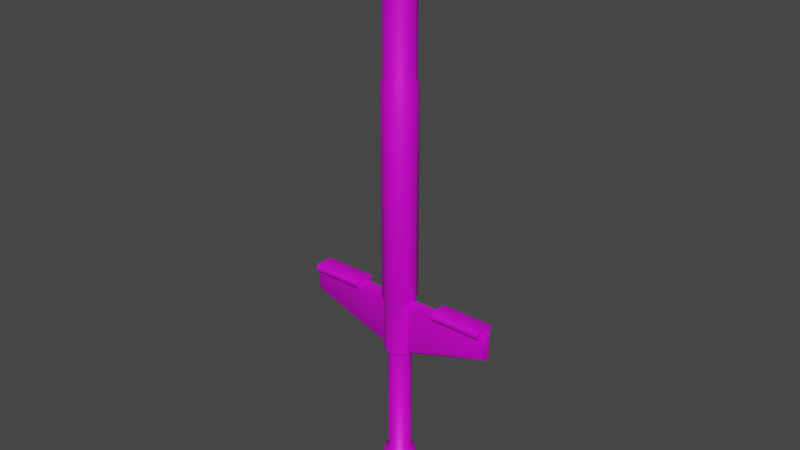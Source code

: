 # Source: customStick.blend  (saved by Blender 2.83.19; exported with 4.5.12 LTS)
import bpy
from mathutils import Matrix  # noqa: F401  (used for matrix-valued properties, if any)

bpy.ops.wm.read_factory_settings(use_empty=True)
scene = bpy.context.scene
scene.name = 'Scene'

# ---- collections
col_object = bpy.data.collections.new('Object'); scene.collection.children.link(col_object)
col_scene = bpy.data.collections.new('Scene'); scene.collection.children.link(col_scene)

# ---- images (referenced by path relative to the original .blend; pixels are not part of the script)
import os
ASSET_DIR = os.environ.get("B2B_ASSET_DIR", "")  # directory of the original .blend (textures are referenced by path, not embedded)
HERE = os.path.dirname(os.path.abspath(__file__))  # packed textures are extracted next to this script under _unpacked/

def load_image(name, relpath, width, height, colorspace="sRGB"):
    """Load a texture the original file referenced (path relative to the .blend, or extracted next to this script)."""
    p = next((c for c in (os.path.join(HERE, relpath), os.path.join(ASSET_DIR, relpath)) if relpath and os.path.exists(c)), "")
    if p:
        img = bpy.data.images.load(p, check_existing=True)
        img.name = name
    else:  # same state as the original file: an image datablock whose file is absent (Cycles renders it pink)
        img = bpy.data.images.new(name, width, height)
        img.source = "FILE"
        img.filepath = "//" + (relpath or name)
    img.colorspace_settings.name = colorspace
    return img
img_uv_basestick_custom_png = load_image('uv_baseStick_custom.png', 'uv_baseStick_custom.png', 1024, 1024, 'sRGB')
img_sp_basestick_png = load_image('sp_basestick.png', 'sp_basestick.png', 1024, 1024, 'sRGB')

# ---- materials (node trees are filled in below, after node groups)
mat_material = bpy.data.materials.new('Material')
mat_material.diffuse_color = (0.8, 0.006427, 0.1208, 1.0)

# ---- node groups
ng_auto_smooth = bpy.data.node_groups.new('Auto Smooth', 'GeometryNodeTree')
_s = ng_auto_smooth.interface.new_socket(name='Geometry', in_out='OUTPUT', socket_type='NodeSocketGeometry')
_s = ng_auto_smooth.interface.new_socket(name='Geometry', in_out='INPUT', socket_type='NodeSocketGeometry')
_s = ng_auto_smooth.interface.new_socket(name='Angle', in_out='INPUT', socket_type='NodeSocketFloat')
_s.subtype = 'ANGLE'
_s.min_value = 0.0
_s.max_value = 3.142
ng_auto_smooth.is_modifier = True
_N = ng_auto_smooth.nodes; _L = ng_auto_smooth.links
n0 = _N.new('NodeGroupOutput'); n0.name = 'Group Output'; n0.location = (480, -100)
n1 = _N.new('NodeGroupInput'); n1.name = 'Group Input'; n1.location = (-420, -300)
n2 = _N.new('NodeGroupInput'); n2.name = 'Group Input.001'; n2.location = (-60, -100)
n3 = _N.new('GeometryNodeSetShadeSmooth'); n3.name = 'Set Shade Smooth'; n3.location = (120, -100)
n3.domain = 'EDGE'
n4 = _N.new('GeometryNodeSetShadeSmooth'); n4.name = 'Set Shade Smooth.001'; n4.location = (300, -100)
n5 = _N.new('GeometryNodeInputMeshEdgeAngle'); n5.name = 'Edge Angle'; n5.location = (-420, -220)
n6 = _N.new('GeometryNodeInputEdgeSmooth'); n6.name = 'Is Edge Smooth'; n6.location = (-60, -160)
n7 = _N.new('GeometryNodeInputShadeSmooth'); n7.name = 'Is Face Smooth'; n7.location = (-240, -340)
n8 = _N.new('FunctionNodeBooleanMath'); n8.name = 'Boolean Math'; n8.location = (-60, -220)
n9 = _N.new('FunctionNodeCompare'); n9.name = 'Compare'; n9.location = (-240, -180)
n9.operation = 'LESS_EQUAL'
_L.new(n5.outputs[0], n9.inputs[0])
_L.new(n4.outputs[0], n0.inputs[0])
_L.new(n1.outputs[1], n9.inputs[1])
_L.new(n9.outputs[0], n8.inputs[0])
_L.new(n7.outputs[0], n8.inputs[1])
_L.new(n2.outputs[0], n3.inputs[0])
_L.new(n6.outputs[0], n3.inputs[1])
_L.new(n3.outputs[0], n4.inputs[0])
_L.new(n8.outputs[0], n3.inputs[2])
n0.is_active_output = True

# ---- material node trees
mat_material.use_nodes = True; mat_material.node_tree.nodes.clear()
_N = mat_material.node_tree.nodes; _L = mat_material.node_tree.links
n0 = _N.new('ShaderNodeOutputMaterial'); n0.name = 'Material Output'; n0.location = (300, 300)
n1 = _N.new('ShaderNodeBsdfPrincipled'); n1.name = 'Principled BSDF'; n1.location = (22, 324)
n1.distribution = 'GGX'
n1.subsurface_method = 'BURLEY'
n1.inputs[3].default_value = 1.45
n1.inputs[27].default_value = (0.0, 0.0, 0.0, 1.0)
n1.inputs[28].default_value = 1.0
n2 = _N.new('ShaderNodeTexImage'); n2.name = 'Image Texture'; n2.location = (-343, 427)
n2.image = img_uv_basestick_custom_png
n2.interpolation = 'Closest'
n3 = _N.new('ShaderNodeTexImage'); n3.name = 'Image Texture.001'; n3.location = (-348, 88)
n3.image = img_sp_basestick_png
_L.new(n1.outputs[0], n0.inputs[0])
_L.new(n2.outputs[0], n1.inputs[0])
_L.new(n3.outputs[0], n1.inputs[1])
n0.is_active_output = True

# ---- world
world_world = bpy.data.worlds.new('World'); scene.world = world_world
world_world.use_nodes = True; world_world.node_tree.nodes.clear()
_N = world_world.node_tree.nodes; _L = world_world.node_tree.links
n0 = _N.new('ShaderNodeOutputWorld'); n0.name = 'World Output'; n0.location = (300, 300)
n1 = _N.new('ShaderNodeBackground'); n1.name = 'Background'; n1.location = (10, 300)
n1.inputs[0].default_value = (0.05088, 0.05088, 0.05088, 1.0)
_L.new(n1.outputs[0], n0.inputs[0])
n0.is_active_output = True
world_world.color = (0.05088, 0.05088, 0.05088)
world_world.use_sun_shadow = False
world_world.sun_shadow_jitter_overblur = 0.0

# ---- meshes
me_circle_002 = bpy.data.meshes.new('Circle.002')
me_circle_002.from_pydata([(0.0, 0.022, 0.2547), (1.923e-09, -0.022, 0.2547), (0.022, 2.623e-10, 0.2547), (0.01556, 0.01556, 0.2547), (0.0, 0.022, 0.5274), (1.923e-09, -0.022, 0.5274), (0.01556, -0.01556, 0.5274), (0.022, 2.623e-10, 0.5274), (0.01556, 0.01556, 0.5274), (0.01556, -0.01556, 0.2547), (1.164e-10, 0.0198, 0.2497), (1.847e-09, -0.0198, 0.2497), (1.164e-10, 0.0198, 0.1797), (1.847e-09, -0.0198, 0.1797), (0.014, 0.014, 0.1797), (3.201e-10, 0.01485, 0.1816), (1.618e-09, -0.01485, 0.1816), (0.0105, -0.0105, 0.1816), (0.01485, 1.879e-10, 0.1816), (0.0105, 0.0105, 0.1816), (3.201e-10, 0.01485, 0.03), (1.618e-09, -0.01485, 0.03), (0.0105, -0.0105, 0.03), (0.01485, 1.879e-10, 0.03), (0.0105, 0.0105, 0.03), (-1.746e-11, 0.02079, 0.02517), (1.8e-09, -0.02079, 0.02517), (0.0147, -0.0147, 0.02517), (0.02079, 2.485e-10, 0.02517), (0.0147, 0.0147, 0.02517), (0.014, -0.014, 0.2497), (0.014, 0.014, 0.2497), (0.0198, 2.474e-10, 0.1797), (0.014, -0.014, 0.1797), (0.01878, 0.007778, 0.5274), (0.0169, 0.007, 0.1797), (0.01268, 0.00525, 0.1816), (0.01268, 0.00525, 0.03), (0.01775, 0.00735, 0.02517), (0.01878, -0.007778, 0.5274), (0.01268, -0.00525, 0.1816), (0.01268, -0.00525, 0.03), (0.01775, -0.00735, 0.02517), (0.1329, 2.474e-10, 0.2497), (0.1329, 2.474e-10, 0.2178), (0.014, -0.014, 0.5324), (1.827e-09, -0.0198, 0.5324), (0.0169, -0.007, 0.5324), (0.0169, 0.007, 0.5324), (0.0198, 2.361e-10, 0.5324), (9.617e-11, 0.0198, 0.5324), (0.014, 0.014, 0.5324), (0.014, -0.014, 0.6774), (1.827e-09, -0.0198, 0.6774), (0.0169, -0.007, 0.6774), (0.0169, 0.007, 0.6774), (0.0198, 2.361e-10, 0.6774), (0.014, 0.014, 0.6774), (9.617e-10, 0.0198, 0.6774), (1.863e-09, 0.014, 0.6914), (1.863e-09, -8.655e-10, 0.6972), (1.863e-09, -0.014, 0.6914), (0.0, -0.014, 0.6634), (0.0, 2.361e-10, 0.6576), (0.0, 0.014, 0.6634), (0.03704, 0.014, 0.6914), (0.03704, 0.0198, 0.6774), (0.03704, -8.655e-10, 0.6972), (0.03704, -0.014, 0.6914), (0.03704, -0.0198, 0.6774), (0.03704, -0.014, 0.6634), (0.03704, 2.361e-10, 0.6576), (0.03704, 0.014, 0.6634), (0.04204, 0.01556, 0.6929), (0.04204, 0.022, 0.6774), (0.04204, -9.617e-10, 0.6994), (0.04204, -0.01556, 0.6929), (0.04204, -0.022, 0.6774), (0.04204, -0.01556, 0.6618), (0.04204, 2.623e-10, 0.6554), (0.04204, 0.01556, 0.6618), (0.192, 0.01556, 0.6929), (0.197, 0.014, 0.6634), (0.197, 2.361e-10, 0.6576), (0.192, 0.022, 0.6774), (0.192, -9.617e-10, 0.6994), (0.197, -0.014, 0.6634), (0.192, -0.01556, 0.6929), (0.197, -0.0198, 0.6774), (0.192, -0.022, 0.6774), (0.197, -0.014, 0.6914), (0.192, -0.01556, 0.6618), (0.197, -8.655e-10, 0.6972), (0.192, 2.623e-10, 0.6554), (0.197, 0.014, 0.6914), (0.192, 0.01556, 0.6618), (0.197, 0.0198, 0.6774), (-1.746e-11, 0.02079, 0.005133), (4.657e-10, 0.01523, 0.0), (1.557e-09, -0.01523, 0.0), (1.8e-09, -0.02079, 0.005133), (0.01077, -0.01077, 0.0), (0.0147, -0.0147, 0.005133), (0.01523, 2.328e-10, 0.0), (0.02079, 2.485e-10, 0.005133), (0.01077, 0.01077, 0.0), (0.0147, 0.0147, 0.005133), (0.013, 0.005386, 0.0), (0.01775, 0.00735, 0.005133), (0.013, -0.005386, 0.0), (0.01775, -0.00735, 0.005133), (0.0169, 0.007, 0.1832), (0.0182, 0.003859, 0.1797), (0.0182, -0.003859, 0.1797), (0.0169, -0.007, 0.1832), (0.0169, -0.007, 0.1797), (0.1313, 0.003867, 0.2497), (0.1267, 0.007, 0.2497), (0.1267, 0.007, 0.2201), (0.1313, 0.003863, 0.2178), (0.1267, -0.007, 0.2497), (0.1313, -0.003867, 0.2497), (0.1267, -0.007, 0.2201), (0.1313, -0.003863, 0.2178), (0.0169, 0.007, 0.2497), (0.0198, 4.657e-10, 0.2497), (0.014, -0.014, 0.2497), (0.01878, 0.007778, 0.2547), (0.01878, -0.007778, 0.2547), (0.0169, -0.007, 0.2497), (0.1267, 4.657e-10, 0.2497), (0.1255, -0.01407, 0.25), (0.1255, -0.01101, 0.2469), (0.05829, 0.01101, 0.2576), (0.05829, 0.01407, 0.2546), (0.1255, 0.01407, 0.2546), (0.1255, 0.01101, 0.2576), (0.05829, -0.01101, 0.2469), (0.05829, -0.01407, 0.25), (0.1255, -0.01101, 0.2576), (0.1255, -0.01407, 0.2546), (0.1255, 0.01101, 0.2469), (0.1255, 0.01407, 0.25), (0.05829, 0.01407, 0.25), (0.05829, 0.01101, 0.2469), (0.05829, -0.01407, 0.2546), (0.05829, -0.01101, 0.2576)], [], [(1, 9, 6, 5), (3, 0, 4, 8), (125, 2, 128, 129), (9, 1, 11, 30), (0, 3, 31, 10), (12, 14, 19, 15), (30, 11, 13, 33), (10, 31, 14, 12), (115, 33, 17, 40), (32, 18, 112), (33, 13, 16, 17), (37, 23, 28, 38), (15, 19, 24, 20), (40, 17, 22, 41), (36, 18, 23, 37), (17, 16, 21, 22), (22, 21, 26, 27), (20, 24, 29, 25), (41, 22, 27, 42), (28, 42, 110, 104), (42, 27, 102, 110), (27, 26, 100, 102), (38, 28, 104, 108), (18, 113, 115, 40), (33, 115, 114), (19, 36, 37, 24), (24, 37, 38, 29), (14, 35, 36, 19), (113, 32, 44, 123), (29, 38, 108, 106), (23, 41, 42, 28), (18, 40, 41, 23), (113, 18, 32), (43, 121, 123, 44), (36, 35, 112, 18), (113, 114, 115), (116, 43, 44, 119), (146, 139, 136, 133), (34, 8, 51, 48), (46, 45, 52, 53), (7, 34, 48, 49), (5, 6, 45, 46), (39, 7, 49, 47), (8, 4, 50, 51), (6, 39, 47, 45), (47, 49, 56, 54), (51, 50, 58, 57), (45, 47, 54, 52), (48, 51, 57, 55), (49, 48, 55, 56), (71, 72, 80, 79), (62, 63, 71, 70), (61, 53, 69, 68), (59, 60, 67, 65), (63, 64, 72, 71), (53, 62, 70, 69), (60, 61, 68, 67), (58, 59, 65, 66), (64, 58, 66, 72), (77, 78, 91, 89), (69, 70, 78, 77), (67, 68, 76, 75), (66, 65, 73, 74), (72, 66, 74, 80), (70, 71, 79, 78), (68, 69, 77, 76), (65, 67, 75, 73), (73, 75, 85, 81), (80, 74, 84, 95), (78, 79, 93, 91), (76, 77, 89, 87), (93, 95, 82, 83), (75, 76, 87, 85), (79, 80, 95, 93), (81, 85, 92, 94), (89, 91, 86, 88), (95, 84, 96, 82), (84, 81, 94, 96), (91, 93, 83, 86), (96, 94, 92, 90, 88, 86, 83, 82), (85, 87, 90, 92), (87, 89, 88, 90), (74, 73, 81, 84), (25, 29, 106, 97), (102, 100, 99, 101), (110, 102, 101, 109), (108, 104, 103, 107), (97, 106, 105, 98), (106, 108, 107, 105), (104, 110, 109, 103), (101, 99, 98, 105, 107, 103, 109), (112, 35, 111), (14, 111, 35), (113, 123, 122, 114), (116, 119, 118, 117), (120, 122, 123, 121), (111, 118, 119, 112), (32, 112, 119, 44), (137, 144, 141, 132), (143, 134, 135, 142), (137, 138, 145, 146, 133, 134, 143, 144), (131, 140, 145, 138), (116, 121, 43), (130, 120, 121), (125, 124, 127, 2), (31, 3, 127, 124), (3, 8, 34, 127), (7, 2, 127, 34), (126, 129, 128, 9), (2, 7, 39, 128), (39, 6, 9, 128), (117, 130, 116), (116, 130, 121), (125, 130, 117, 124), (120, 130, 125, 129), (114, 122, 120, 129), (117, 118, 111, 124), (30, 33, 114, 129), (31, 124, 111, 14), (137, 132, 131, 138), (141, 144, 143, 142), (145, 140, 139, 146), (135, 134, 133, 136), (141, 142, 135, 136, 139, 140, 131, 132)])
me_circle_002.polygons.foreach_set('use_smooth', [True] * 124)
_uv = me_circle_002.uv_layers.new(name='UVMap1')
_uv.uv.foreach_set('vector', [0.5458, 0.6829, 0.5055, 0.6829, 0.505, 0.03509, 0.5458, 0.03071, 0.4228, 0.6806, 0.3802, 0.685, 0.3843, 0.03035, 0.4248, 0.03507, 0.4634, 0.6939, 0.4636, 0.6802, 0.4843, 0.682, 0.4832, 0.6958, 0.5055, 0.6829, 0.5458, 0.6829, 0.5438, 0.6958, 0.5076, 0.6958, 0.3802, 0.685, 0.4228, 0.6806, 0.4236, 0.6943, 0.3841, 0.6993, 0.7473, 0.6721, 0.7148, 0.6554, 0.7243, 0.6469, 0.7487, 0.6594, 0.798, 0.9466, 0.798, 0.9101, 0.9665, 0.9101, 0.9665, 0.9466, 0.9634, 0.8851, 0.9269, 0.8851, 0.9269, 0.7166, 0.9634, 0.7166, 0.7083, 0.6043, 0.7148, 0.5873, 0.7243, 0.5958, 0.7195, 0.6086, 0.7018, 0.6214, 0.7146, 0.6214, 0.7054, 0.6307, 0.7148, 0.5873, 0.7473, 0.5706, 0.7487, 0.5833, 0.7243, 0.5958, 0.9507, 0.1282, 0.9505, 0.1465, 0.9293, 0.1465, 0.9304, 0.1294, 0.3802, 0.8427, 0.3802, 0.8153, 0.7451, 0.8153, 0.7451, 0.8427, 0.3802, 0.7743, 0.3802, 0.7606, 0.7451, 0.7606, 0.7451, 0.7743, 0.3802, 0.8017, 0.3802, 0.788, 0.7451, 0.788, 0.7451, 0.8017, 0.3802, 0.7606, 0.3802, 0.7333, 0.7451, 0.7333, 0.7451, 0.7606, 0.9495, 0.1837, 0.9515, 0.2237, 0.9239, 0.2316, 0.9276, 0.1824, 0.9478, 0.07629, 0.9481, 0.1103, 0.9269, 0.111, 0.9259, 0.06972, 0.9515, 0.1652, 0.9495, 0.1837, 0.9276, 0.1824, 0.9308, 0.1647, 0.9293, 0.1465, 0.9308, 0.1647, 0.8902, 0.1612, 0.8928, 0.1478, 0.9308, 0.1647, 0.9276, 0.1824, 0.8872, 0.1763, 0.8902, 0.1612, 0.9276, 0.1824, 0.9239, 0.2316, 0.8606, 0.207, 0.8872, 0.1763, 0.9304, 0.1294, 0.9293, 0.1465, 0.8928, 0.1478, 0.8902, 0.1336, 0.7146, 0.6214, 0.7054, 0.612, 0.7083, 0.6043, 0.7195, 0.6086, 0.9665, 0.9466, 0.9665, 0.9648, 0.9581, 0.9648, 0.3802, 0.8153, 0.3802, 0.8017, 0.7451, 0.8017, 0.7451, 0.8153, 0.9481, 0.1103, 0.9507, 0.1282, 0.9304, 0.1294, 0.9269, 0.111, 0.7148, 0.6554, 0.7083, 0.6384, 0.7195, 0.6341, 0.7243, 0.6469, -0.01539, 0.5296, -0.01715, 0.5076, 0.1478, 0.9689, 0.1364, 0.9546, 0.9269, 0.111, 0.9304, 0.1294, 0.8902, 0.1336, 0.8878, 0.1186, 0.9505, 0.1465, 0.9515, 0.1652, 0.9308, 0.1647, 0.9293, 0.1465, 0.3802, 0.788, 0.3802, 0.7743, 0.7451, 0.7743, 0.7451, 0.788, 0.7054, 0.612, 0.7146, 0.6214, 0.7018, 0.6214, 0.2933, 0.9869, 0.2839, 0.9821, 0.1677, 0.9738, 0.1644, 0.9776, 0.7195, 0.6341, 0.7083, 0.6384, 0.7054, 0.6307, 0.7146, 0.6214, 0.9665, 0.973, 0.9581, 0.9648, 0.9665, 0.9648, 0.3013, 0.9858, 0.2933, 0.9869, 0.1644, 0.9776, 0.1611, 0.9788, 0.6723, 0.3571, 0.6723, 0.5251, 0.6172, 0.5251, 0.6172, 0.3571, 0.4448, 0.03463, 0.4248, 0.03507, 0.4256, 0.02161, 0.4451, 0.0211, 0.983, 0.6783, 0.9465, 0.6783, 0.9465, 0.3293, 0.983, 0.3293, 0.4652, 0.03591, 0.4448, 0.03463, 0.4451, 0.0211, 0.4652, 0.02226, 0.5458, 0.03071, 0.505, 0.03509, 0.5042, 0.02181, 0.5421, 0.01698, 0.4851, 0.0346, 0.4652, 0.03591, 0.4652, 0.02226, 0.4849, 0.02125, 0.4248, 0.03507, 0.3843, 0.03035, 0.388, 0.01719, 0.4256, 0.02161, 0.505, 0.03509, 0.4851, 0.0346, 0.4849, 0.02125, 0.5042, 0.02181, 0.9283, 0.6783, 0.9101, 0.6783, 0.9101, 0.3293, 0.9283, 0.3293, 0.8396, 0.6783, 0.8032, 0.6783, 0.8032, 0.3293, 0.8396, 0.3293, 0.9465, 0.6783, 0.9283, 0.6783, 0.9283, 0.3293, 0.9465, 0.3293, 0.8579, 0.6783, 0.8396, 0.6783, 0.8396, 0.3293, 0.8579, 0.3293, 0.8761, 0.6783, 0.8579, 0.6783, 0.8579, 0.3293, 0.8761, 0.3293, 0.3424, 0.4091, 0.3048, 0.4042, 0.3059, 0.391, 0.3462, 0.396, 0.8682, 0.8427, 0.8682, 0.8792, 0.779, 0.8792, 0.779, 0.8427, 0.8682, 0.7698, 0.8682, 0.8062, 0.779, 0.8062, 0.779, 0.7698, 0.6947, 0.08746, 0.6947, 0.05099, 0.7839, 0.05099, 0.7839, 0.08746, 0.6947, 0.1969, 0.6947, 0.1604, 0.7839, 0.1604, 0.7839, 0.1969, 0.8682, 0.8062, 0.8682, 0.8427, 0.779, 0.8427, 0.779, 0.8062, 0.8682, 0.7333, 0.8682, 0.7698, 0.779, 0.7698, 0.779, 0.7333, 0.6947, 0.1239, 0.6947, 0.08746, 0.7839, 0.08746, 0.7839, 0.1239, 0.6947, 0.1604, 0.6947, 0.1239, 0.7839, 0.1239, 0.7839, 0.1604, 0.1023, 0.391, 0.06062, 0.3932, 0.05725, 0.03981, 0.09739, 0.04142, 0.1029, 0.4052, 0.06208, 0.4076, 0.06062, 0.3932, 0.1023, 0.391, 0.1846, 0.4036, 0.1437, 0.4042, 0.1435, 0.39, 0.1844, 0.3895, 0.2656, 0.4032, 0.2252, 0.4032, 0.2252, 0.3892, 0.2658, 0.3893, 0.3048, 0.4042, 0.2656, 0.4032, 0.2658, 0.3893, 0.3059, 0.391, 0.06208, 0.4076, 0.02136, 0.4138, 0.01698, 0.3991, 0.06062, 0.3932, 0.1437, 0.4042, 0.1029, 0.4052, 0.1023, 0.391, 0.1435, 0.39, 0.2252, 0.4032, 0.1846, 0.4036, 0.1844, 0.3895, 0.2252, 0.3892, 0.2252, 0.3892, 0.1844, 0.3895, 0.1788, 0.0413, 0.2197, 0.04074, 0.3059, 0.391, 0.2658, 0.3893, 0.2608, 0.03975, 0.3026, 0.03758, 0.06062, 0.3932, 0.01698, 0.3991, 0.01698, 0.03476, 0.05725, 0.03981, 0.1435, 0.39, 0.1023, 0.391, 0.09739, 0.04142, 0.138, 0.04161, 0.3462, 0.0317, 0.3026, 0.03758, 0.3011, 0.02321, 0.3418, 0.01698, 0.1844, 0.3895, 0.1435, 0.39, 0.138, 0.04161, 0.1788, 0.0413, 0.3462, 0.396, 0.3059, 0.391, 0.3026, 0.03758, 0.3462, 0.0317, 0.2197, 0.04074, 0.1788, 0.0413, 0.1786, 0.02717, 0.2194, 0.02657, 0.09739, 0.04142, 0.05725, 0.03981, 0.05834, 0.02654, 0.09763, 0.0276, 0.3026, 0.03758, 0.2608, 0.03975, 0.2603, 0.02553, 0.3011, 0.02321, 0.2608, 0.03975, 0.2197, 0.04074, 0.2194, 0.02657, 0.2603, 0.02553, 0.05725, 0.03981, 0.01698, 0.03476, 0.02081, 0.02166, 0.05834, 0.02654, 0.6421, 0.6587, 0.6056, 0.6587, 0.5798, 0.6329, 0.5798, 0.5964, 0.6056, 0.5706, 0.6421, 0.5706, 0.6678, 0.5964, 0.6678, 0.6329, 0.1788, 0.0413, 0.138, 0.04161, 0.1379, 0.02756, 0.1786, 0.02717, 0.138, 0.04161, 0.09739, 0.04142, 0.09763, 0.0276, 0.1379, 0.02756, 0.2658, 0.3893, 0.2252, 0.3892, 0.2197, 0.04074, 0.2608, 0.03975, 0.9259, 0.06972, 0.9269, 0.111, 0.8878, 0.1186, 0.8666, 0.08335, 0.8872, 0.1763, 0.8606, 0.207, 0.8507, 0.1853, 0.8742, 0.1693, 0.8902, 0.1612, 0.8872, 0.1763, 0.8742, 0.1693, 0.8767, 0.1579, 0.8902, 0.1336, 0.8928, 0.1478, 0.8801, 0.1477, 0.8755, 0.1372, 0.8666, 0.08335, 0.8878, 0.1186, 0.8743, 0.1249, 0.8515, 0.1038, 0.8878, 0.1186, 0.8902, 0.1336, 0.8755, 0.1372, 0.8743, 0.1249, 0.8928, 0.1478, 0.8902, 0.1612, 0.8767, 0.1579, 0.8801, 0.1477, 0.8742, 0.1693, 0.8507, 0.1853, 0.8515, 0.1038, 0.8743, 0.1249, 0.8755, 0.1372, 0.8801, 0.1477, 0.8767, 0.1579, 0.9005, 0.7166, 0.9087, 0.7166, 0.9087, 0.7249, 0.9269, 0.7166, 0.9087, 0.7249, 0.9087, 0.7166, -0.02112, 0.4895, 0.1627, 0.9791, 0.1752, 0.9659, -0.01076, 0.466, 0.3013, 0.9858, 0.1611, 0.9788, 0.1692, 0.9672, 0.3048, 0.9672, 0.3112, 0.9751, 0.1752, 0.9659, 0.1627, 0.9791, 0.3025, 0.9881, -4.09e-05, 0.4641, 0.1692, 0.9672, 0.1564, 0.9763, -0.01793, 0.476, -0.01715, 0.5076, -0.01793, 0.476, 0.1564, 0.9763, 0.1478, 0.9689, 0.7055, 0.3571, 0.7606, 0.3571, 0.7606, 0.5251, 0.7055, 0.5251, 0.5948, 0.3571, 0.6064, 0.3571, 0.6064, 0.5251, 0.5948, 0.5251, 0.6723, 0.3302, 0.68, 0.3379, 0.68, 0.3494, 0.6723, 0.3571, 0.6172, 0.3571, 0.6096, 0.3494, 0.6096, 0.3379, 0.6172, 0.3302, 0.6947, 0.5251, 0.6831, 0.5251, 0.6831, 0.3571, 0.6947, 0.3571, 0.3164, 0.9835, 0.3318, 0.9581, 0.3247, 0.9768, 0.3282, 0.9557, 0.334, 0.9293, 0.3318, 0.9581, 0.4634, 0.6939, 0.4436, 0.6949, 0.4435, 0.6812, 0.4636, 0.6802, 0.4236, 0.6943, 0.4228, 0.6806, 0.4435, 0.6812, 0.4436, 0.6949, 0.4228, 0.6806, 0.4248, 0.03507, 0.4448, 0.03463, 0.4435, 0.6812, 0.4652, 0.03591, 0.4636, 0.6802, 0.4435, 0.6812, 0.4448, 0.03463, 0.5028, 0.6968, 0.4832, 0.6958, 0.4843, 0.682, 0.5055, 0.6829, 0.4636, 0.6802, 0.4652, 0.03591, 0.4851, 0.0346, 0.4843, 0.682, 0.4851, 0.0346, 0.505, 0.03509, 0.5055, 0.6829, 0.4843, 0.682, 0.3048, 0.9672, 0.3282, 0.9557, 0.3164, 0.9835, 0.3164, 0.9835, 0.3282, 0.9557, 0.3318, 0.9581, 0.3257, 0.502, 0.3282, 0.9557, 0.3048, 0.9672, 0.3048, 0.4641, 0.334, 0.9293, 0.3282, 0.9557, 0.3257, 0.502, 0.3343, 0.5289, -0.01076, 0.466, 0.1752, 0.9659, 0.3112, 0.9751, 0.3112, 0.4598, 0.3048, 0.9672, 0.1692, 0.9672, -4.09e-05, 0.4641, 0.3048, 0.4641, 0.798, 0.9466, 0.9665, 0.9466, 0.9581, 0.9648, 0.798, 0.9648, 0.9269, 0.8851, 0.9087, 0.8851, 0.9087, 0.7249, 0.9269, 0.7166, 0.7055, 0.3571, 0.7055, 0.5251, 0.6947, 0.5251, 0.6947, 0.3571, 0.584, 0.5251, 0.584, 0.3571, 0.5948, 0.3571, 0.5948, 0.5251, 0.6831, 0.3571, 0.6831, 0.5251, 0.6723, 0.5251, 0.6723, 0.3571, 0.6064, 0.5251, 0.6064, 0.3571, 0.6172, 0.3571, 0.6172, 0.5251, 0.6172, 0.552, 0.6096, 0.5443, 0.6096, 0.5328, 0.6172, 0.5251, 0.6723, 0.5251, 0.68, 0.5328, 0.68, 0.5443, 0.6723, 0.552])
me_circle_002.materials.append(mat_material)
me_circle_002.use_remesh_fix_poles = True
me_circle_002.use_remesh_preserve_attributes = False
me_circle_002.use_mirror_vertex_groups = False
me_circle_002.update()

# ---- objects
ob_customstick = bpy.data.objects.new('customStick', me_circle_002)

# ---- transforms, parenting, visibility, modifiers, constraints
ob_customstick.location = (0.0, 0.0, 0.0)
ob_customstick.show_in_front = True
ob_customstick.lineart.crease_threshold = 0.0
_m = ob_customstick.modifiers.new('Mirror', 'MIRROR')
_m = ob_customstick.modifiers.new('Auto Smooth', 'NODES')
_m.node_group = ng_auto_smooth
_gi = [s.identifier for s in ng_auto_smooth.interface.items_tree if s.item_type == 'SOCKET' and s.in_out == 'INPUT']
_m[_gi[1]] = 0.8727  # Angle

# ---- collection membership
col_object.objects.link(ob_customstick)

# ---- scene / render settings (as saved in the file)
scene.frame_start = 1; scene.frame_end = 40; scene.frame_set(86)
scene.render.engine = 'CYCLES'
scene.cycles.use_denoising = False
scene.cycles.samples = 128
scene.cycles.sampling_pattern = 'TABULATED_SOBOL'
scene.cycles.use_adaptive_sampling = False
scene.cycles.use_light_tree = False
scene.view_settings.view_transform = 'Filmic'
bpy.context.view_layer.update()

# ---- added for rendering (the .blend has no active camera and no usable light): camera, sun
cam_auto = bpy.data.cameras.new('AutoCamera')
cam_auto.lens = 50.0
cam_auto.sensor_width = 36.0
cam_auto.clip_end = 1000.0
ob_auto_camera = bpy.data.objects.new('AutoCamera', cam_auto)
scene.collection.objects.link(ob_auto_camera)
ob_auto_camera.location = (0.743841, -0.892609, 0.944755)
ob_auto_camera.rotation_euler = (1.09748, -7.21219e-08, 0.694738)
scene.camera = ob_auto_camera
light_auto_sun = bpy.data.lights.new('AutoSun', 'SUN')
light_auto_sun.energy = 3.0
light_auto_sun.angle = 0.0523599
ob_auto_sun = bpy.data.objects.new('AutoSun', light_auto_sun)
scene.collection.objects.link(ob_auto_sun)
ob_auto_sun.rotation_euler = (0.872665, 0.174533, 0.523599)
bpy.context.view_layer.update()
